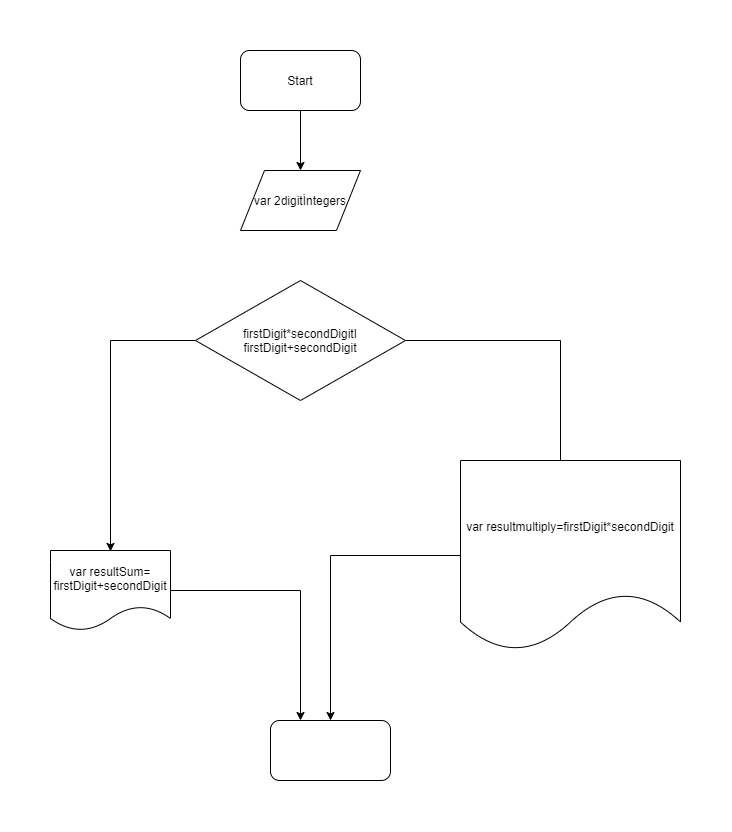

The diagram above was exported from draw.io. Its source (the exported page's mxGraphModel, read from the mxfile embedded in the PNG):
<mxGraphModel dx="1316" dy="777" grid="1" gridSize="10" guides="1" tooltips="1" connect="1" arrows="1" fold="1" page="1" pageScale="1" pageWidth="850" pageHeight="1100" math="0" shadow="0">
  <root>
    <mxCell id="0" />
    <mxCell id="1" parent="0" />
    <mxCell id="4KSr1m8lkc3x3pNWW1BF-2" style="edgeStyle=orthogonalEdgeStyle;rounded=0;orthogonalLoop=1;jettySize=auto;html=1;" edge="1" parent="1" source="4KSr1m8lkc3x3pNWW1BF-1">
      <mxGeometry relative="1" as="geometry">
        <mxPoint x="200" y="140" as="targetPoint" />
      </mxGeometry>
    </mxCell>
    <mxCell id="4KSr1m8lkc3x3pNWW1BF-1" value="Start" style="rounded=1;whiteSpace=wrap;html=1;" vertex="1" parent="1">
      <mxGeometry x="140" y="20" width="120" height="60" as="geometry" />
    </mxCell>
    <mxCell id="4KSr1m8lkc3x3pNWW1BF-3" value="var 2digitİntegers" style="shape=parallelogram;perimeter=parallelogramPerimeter;whiteSpace=wrap;html=1;" vertex="1" parent="1">
      <mxGeometry x="140" y="140" width="120" height="60" as="geometry" />
    </mxCell>
    <mxCell id="4KSr1m8lkc3x3pNWW1BF-5" style="edgeStyle=orthogonalEdgeStyle;rounded=0;orthogonalLoop=1;jettySize=auto;html=1;" edge="1" parent="1" source="4KSr1m8lkc3x3pNWW1BF-4">
      <mxGeometry relative="1" as="geometry">
        <mxPoint x="10" y="520.941162109375" as="targetPoint" />
      </mxGeometry>
    </mxCell>
    <mxCell id="4KSr1m8lkc3x3pNWW1BF-6" style="edgeStyle=orthogonalEdgeStyle;rounded=0;orthogonalLoop=1;jettySize=auto;html=1;" edge="1" parent="1" source="4KSr1m8lkc3x3pNWW1BF-4">
      <mxGeometry relative="1" as="geometry">
        <mxPoint x="460" y="470" as="targetPoint" />
      </mxGeometry>
    </mxCell>
    <mxCell id="4KSr1m8lkc3x3pNWW1BF-4" value="firstDigit*secondDigitI&lt;br&gt;firstDigit+secondDigit" style="rhombus;whiteSpace=wrap;html=1;" vertex="1" parent="1">
      <mxGeometry x="95" y="250" width="210" height="120" as="geometry" />
    </mxCell>
    <mxCell id="4KSr1m8lkc3x3pNWW1BF-10" style="edgeStyle=orthogonalEdgeStyle;rounded=0;orthogonalLoop=1;jettySize=auto;html=1;" edge="1" parent="1" source="4KSr1m8lkc3x3pNWW1BF-7" target="4KSr1m8lkc3x3pNWW1BF-11">
      <mxGeometry relative="1" as="geometry">
        <mxPoint x="269.9999999999998" y="720" as="targetPoint" />
      </mxGeometry>
    </mxCell>
    <mxCell id="4KSr1m8lkc3x3pNWW1BF-7" value="var resultmultiply=firstDigit*secondDigit" style="shape=document;whiteSpace=wrap;html=1;boundedLbl=1;" vertex="1" parent="1">
      <mxGeometry x="360" y="430" width="220" height="190" as="geometry" />
    </mxCell>
    <mxCell id="4KSr1m8lkc3x3pNWW1BF-9" style="edgeStyle=orthogonalEdgeStyle;rounded=0;orthogonalLoop=1;jettySize=auto;html=1;" edge="1" parent="1" source="4KSr1m8lkc3x3pNWW1BF-8">
      <mxGeometry relative="1" as="geometry">
        <mxPoint x="200.00000000000023" y="690" as="targetPoint" />
      </mxGeometry>
    </mxCell>
    <mxCell id="4KSr1m8lkc3x3pNWW1BF-8" value="var resultSum= firstDigit+secondDigit&lt;br&gt;" style="shape=document;whiteSpace=wrap;html=1;boundedLbl=1;" vertex="1" parent="1">
      <mxGeometry x="-50" y="520" width="120" height="80" as="geometry" />
    </mxCell>
    <mxCell id="4KSr1m8lkc3x3pNWW1BF-11" value="" style="rounded=1;whiteSpace=wrap;html=1;" vertex="1" parent="1">
      <mxGeometry x="169.99999999999977" y="690" width="120" height="60" as="geometry" />
    </mxCell>
  </root>
</mxGraphModel>